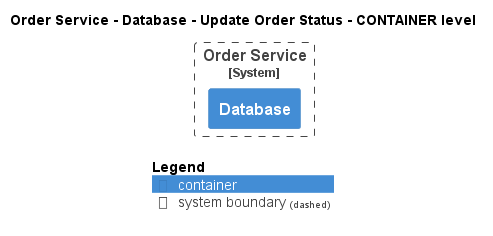

The diagram above was rendered by PlantUML. Its source (embedded in the PNG):
@startuml
!pragma layout smetana
!include ..\..\..\..\..\..\.c4s\C4_Container.puml

AddElementTag("state:new", $bgColor=green, $fontColor=#ffffff, $borderColor=green, $shadowing="False")
AddElementTag("state:changed", $bgColor=orange, $fontColor=#ffffff, $borderColor=orange, $shadowing="False")
AddElementTag("state:removed", $bgColor=red, $fontColor=#ffffff, $borderColor=red, $shadowing="False")

AddRelTag("state:new", $textColor=green, $lineColor=green)
AddRelTag("state:changed", $textColor=orange, $lineColor=orange)
AddRelTag("state:removed", $textColor=red, $lineColor=red)

SHOW_PERSON_PORTRAIT()
LAYOUT_TOP_DOWN()

skinparam linetype polyline

title Order Service - Database - Update Order Status - CONTAINER level


System_Boundary(ECommercePlatform.SoftwareSystems.OrderService, "Order Service") {
    Container(ECommercePlatform.SoftwareSystems.OrderService.Containers.Database, "Database", "", "")
}



SHOW_LEGEND()
@enduml